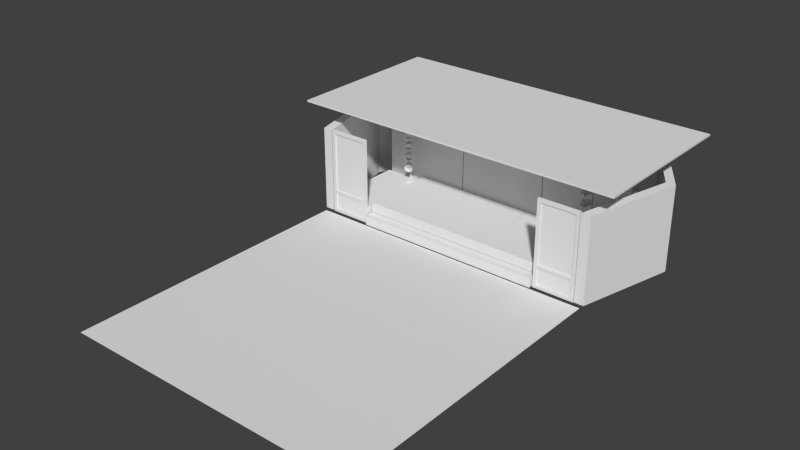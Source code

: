 # Source: stage00.blend  (saved by Blender 2.74.0; exported with 4.5.12 LTS)
import bpy
from mathutils import Matrix  # noqa: F401  (used for matrix-valued properties, if any)

bpy.ops.wm.read_factory_settings(use_empty=True)
scene = bpy.context.scene
scene.name = 'Scene'

# ---- collections
col_collection_1 = bpy.data.collections.new('Collection 1'); scene.collection.children.link(col_collection_1)

# ---- world
world_world = bpy.data.worlds.new('World'); scene.world = world_world
world_world.color = (0.05088, 0.05088, 0.05088)
world_world.use_sun_shadow = False
world_world.sun_shadow_jitter_overblur = 0.0
world_world.cycles.sampling_method = 'MANUAL'
world_world.cycles.sample_map_resolution = 256

# ---- meshes
me_plane = bpy.data.meshes.new('Plane')
me_plane.from_pydata([(0.0, -3.845, 0.4873), (2.833, -3.845, 0.4873), (0.0, -6.678, 0.4873), (2.833, -6.678, 0.4873), (1.417, -3.845, 0.4873), (0.0, -5.262, 0.4873), (2.833, -5.262, 0.4873), (1.417, -6.678, 0.4873), (1.417, -5.262, 0.4873)], [], [(8, 6, 1, 4), (5, 8, 4, 0), (2, 7, 8, 5), (7, 3, 6, 8)])
_uv = me_plane.uv_layers.new(name='UVMap')
_uv.uv.foreach_set('vector', [0.7531, 0.6211, 0.5895, 0.6211, 0.5895, 0.4576, 0.7531, 0.4576, 0.818, 0.4498, 0.9892, 0.4498, 0.9892, 0.621, 0.818, 0.621, 0.6057, 0.599, 0.6057, 0.4679, 0.7368, 0.4679, 0.7368, 0.599, 0.8151, 0.618, 0.8151, 0.4529, 0.9803, 0.4529, 0.9803, 0.618])
me_plane.use_remesh_preserve_volume = False
me_plane.use_remesh_preserve_attributes = False
me_plane.use_mirror_vertex_groups = False
me_plane.update()
me_cylinder_003 = bpy.data.meshes.new('Cylinder.003')
me_cylinder_003.from_pydata([(5.587, 2.11, 3.648), (5.33, 1.532, 3.348), (5.734, 2.066, 3.635), (5.58, 1.456, 3.326), (5.85, 2.099, 3.539), (5.778, 1.513, 3.162), (5.866, 2.19, 3.416), (5.806, 1.668, 2.953), (5.774, 2.286, 3.339), (5.65, 1.832, 2.82), (5.628, 2.33, 3.351), (5.399, 1.907, 2.842), (5.512, 2.297, 3.447), (5.202, 1.85, 3.006), (5.495, 2.206, 3.57), (5.173, 1.695, 3.215), (5.552, 1.528, 3.249), (5.381, 1.58, 3.264), (5.686, 1.567, 3.137), (5.705, 1.673, 2.995), (5.598, 1.784, 2.905), (5.428, 1.835, 2.919), (5.294, 1.796, 3.031), (5.274, 1.691, 3.173), (5.596, 1.648, 3.344), (5.426, 1.7, 3.359), (5.73, 1.687, 3.233), (5.75, 1.793, 3.09), (5.643, 1.904, 3.0), (5.472, 1.955, 3.014), (5.338, 1.916, 3.126), (5.319, 1.811, 3.268), (5.33, 1.532, 3.348), (5.173, 1.695, 3.215), (8.754, -0.5782, 3.625), (8.121, -0.5975, 3.325), (8.778, -0.7296, 3.613), (8.162, -0.8559, 3.304), (8.858, -0.8194, 3.517), (8.299, -1.009, 3.14), (8.947, -0.7949, 3.394), (8.451, -0.9673, 2.931), (8.994, -0.6705, 3.316), (8.53, -0.7551, 2.798), (8.97, -0.5191, 3.329), (8.49, -0.4968, 2.82), (8.89, -0.4293, 3.425), (8.353, -0.3436, 2.983), (8.8, -0.4538, 3.548), (8.2, -0.3854, 3.193), (8.215, -0.7985, 3.226), (8.187, -0.6227, 3.241), (8.308, -0.9027, 3.115), (8.411, -0.8743, 2.973), (8.465, -0.7299, 2.882), (8.437, -0.5542, 2.897), (8.344, -0.4499, 3.008), (8.241, -0.4783, 3.151), (8.342, -0.7864, 3.321), (8.314, -0.6106, 3.336), (8.435, -0.8906, 3.21), (8.539, -0.8622, 3.068), (8.592, -0.7178, 2.977), (8.565, -0.5421, 2.992), (8.472, -0.4379, 3.103), (8.368, -0.4663, 3.246), (8.121, -0.5975, 3.325), (8.2, -0.3854, 3.193), (3.044, -0.8914, 3.625), (2.823, -0.2985, 3.325), (2.908, -0.9626, 3.613), (2.591, -0.4198, 3.304), (2.849, -1.067, 3.517), (2.49, -0.5983, 3.14), (2.9, -1.144, 3.394), (2.578, -0.7294, 2.931), (3.033, -1.148, 3.316), (2.805, -0.7362, 2.798), (3.169, -1.077, 3.329), (3.036, -0.6149, 2.82), (3.228, -0.9723, 3.425), (3.138, -0.4364, 2.983), (3.176, -0.8955, 3.548), (3.049, -0.3054, 3.193), (2.662, -0.451, 3.226), (2.82, -0.3684, 3.241), (2.593, -0.5724, 3.115), (2.653, -0.6616, 2.973), (2.807, -0.6663, 2.882), (2.965, -0.5837, 2.897), (3.034, -0.4623, 3.008), (2.974, -0.3731, 3.151), (2.715, -0.5678, 3.321), (2.872, -0.4852, 3.336), (2.646, -0.6892, 3.21), (2.706, -0.7784, 3.068), (2.86, -0.7831, 2.977), (3.017, -0.7005, 2.992), (3.086, -0.5791, 3.103), (3.026, -0.4899, 3.246), (2.823, -0.2985, 3.325), (3.049, -0.3054, 3.193)], [], [(0, 1, 3, 2), (2, 3, 5, 4), (4, 5, 7, 6), (6, 7, 9, 8), (8, 9, 11, 10), (10, 11, 13, 12), (17, 23, 31, 25), (14, 15, 1, 0), (12, 13, 15, 14), (0, 2, 4, 6, 8, 10, 12, 14), (17, 16, 3, 1), (16, 18, 5, 3), (18, 19, 7, 5), (19, 20, 9, 7), (20, 21, 11, 9), (21, 22, 13, 11), (22, 23, 15, 13), (23, 17, 1, 15), (24, 25, 31, 30, 29, 28, 27, 26), (23, 22, 30, 31), (22, 21, 29, 30), (21, 20, 28, 29), (20, 19, 27, 28), (19, 18, 26, 27), (18, 16, 24, 26), (16, 17, 25, 24), (15, 1, 32, 33), (34, 35, 37, 36), (36, 37, 39, 38), (38, 39, 41, 40), (40, 41, 43, 42), (42, 43, 45, 44), (44, 45, 47, 46), (51, 57, 65, 59), (48, 49, 35, 34), (46, 47, 49, 48), (34, 36, 38, 40, 42, 44, 46, 48), (51, 50, 37, 35), (50, 52, 39, 37), (52, 53, 41, 39), (53, 54, 43, 41), (54, 55, 45, 43), (55, 56, 47, 45), (56, 57, 49, 47), (57, 51, 35, 49), (58, 59, 65, 64, 63, 62, 61, 60), (57, 56, 64, 65), (56, 55, 63, 64), (55, 54, 62, 63), (54, 53, 61, 62), (53, 52, 60, 61), (52, 50, 58, 60), (50, 51, 59, 58), (49, 35, 66, 67), (68, 69, 71, 70), (70, 71, 73, 72), (72, 73, 75, 74), (74, 75, 77, 76), (76, 77, 79, 78), (78, 79, 81, 80), (85, 91, 99, 93), (82, 83, 69, 68), (80, 81, 83, 82), (68, 70, 72, 74, 76, 78, 80, 82), (85, 84, 71, 69), (84, 86, 73, 71), (86, 87, 75, 73), (87, 88, 77, 75), (88, 89, 79, 77), (89, 90, 81, 79), (90, 91, 83, 81), (91, 85, 69, 83), (92, 93, 99, 98, 97, 96, 95, 94), (91, 90, 98, 99), (90, 89, 97, 98), (89, 88, 96, 97), (88, 87, 95, 96), (87, 86, 94, 95), (86, 84, 92, 94), (84, 85, 93, 92), (83, 69, 100, 101)])
_uv = me_cylinder_003.uv_layers.new(name='UVMap')
_uv.uv.foreach_set('vector', [0.6335, 0.7502, 0.6367, 0.757, 0.6304, 0.7574, 0.6329, 0.7503, 0.6329, 0.7503, 0.6304, 0.7574, 0.6257, 0.7532, 0.6324, 0.75, 0.6324, 0.75, 0.6257, 0.7532, 0.6254, 0.747, 0.6322, 0.7494, 0.6322, 0.7494, 0.6254, 0.747, 0.6295, 0.7425, 0.6324, 0.7489, 0.6324, 0.7489, 0.6295, 0.7425, 0.6354, 0.7422, 0.633, 0.7487, 0.633, 0.7487, 0.6354, 0.7422, 0.6399, 0.7459, 0.6335, 0.749, 0.6398, 0.7629, 0.6458, 0.7536, 0.6611, 0.7576, 0.6474, 0.7771, 0.6337, 0.7496, 0.6407, 0.7519, 0.6367, 0.757, 0.6335, 0.7502, 0.6335, 0.749, 0.6399, 0.7459, 0.6407, 0.7519, 0.6337, 0.7496, 0.6335, 0.7502, 0.6329, 0.7503, 0.6324, 0.75, 0.6322, 0.7494, 0.6324, 0.7489, 0.633, 0.7487, 0.6335, 0.749, 0.6337, 0.7496, 0.6398, 0.7629, 0.6289, 0.7615, 0.6304, 0.7574, 0.6367, 0.757, 0.6289, 0.7615, 0.6202, 0.7558, 0.6257, 0.7532, 0.6304, 0.7574, 0.6202, 0.7558, 0.6215, 0.7456, 0.6254, 0.747, 0.6257, 0.7532, 0.6215, 0.7456, 0.627, 0.7373, 0.6295, 0.7425, 0.6254, 0.747, 0.627, 0.7373, 0.6366, 0.7386, 0.6354, 0.7422, 0.6295, 0.7425, 0.6366, 0.7386, 0.6441, 0.7438, 0.6399, 0.7459, 0.6354, 0.7422, 0.6441, 0.7438, 0.6458, 0.7536, 0.6407, 0.7519, 0.6399, 0.7459, 0.6458, 0.7536, 0.6398, 0.7629, 0.6367, 0.757, 0.6407, 0.7519, 0.5597, 0.7522, 0.5517, 0.7602, 0.5404, 0.7602, 0.5324, 0.7522, 0.5324, 0.7409, 0.5404, 0.7329, 0.5517, 0.7329, 0.5597, 0.7409, 0.6458, 0.7536, 0.6441, 0.7438, 0.657, 0.7365, 0.6611, 0.7576, 0.6441, 0.7438, 0.6366, 0.7386, 0.6414, 0.7248, 0.657, 0.7365, 0.6366, 0.7386, 0.627, 0.7373, 0.6207, 0.7245, 0.6414, 0.7248, 0.627, 0.7373, 0.6215, 0.7456, 0.6071, 0.7401, 0.6207, 0.7245, 0.6215, 0.7456, 0.6202, 0.7558, 0.6063, 0.7625, 0.6071, 0.7401, 0.6202, 0.7558, 0.6289, 0.7615, 0.6233, 0.7771, 0.6063, 0.7625, 0.6289, 0.7615, 0.6398, 0.7629, 0.6474, 0.7771, 0.6233, 0.7771, 0.626, 0.7771, 0.6357, 0.7771, 0.6357, 0.7773, 0.626, 0.7773, 0.6335, 0.7502, 0.6367, 0.757, 0.6304, 0.7574, 0.6329, 0.7503, 0.6329, 0.7503, 0.6304, 0.7574, 0.6257, 0.7532, 0.6324, 0.75, 0.6324, 0.75, 0.6257, 0.7532, 0.6254, 0.747, 0.6322, 0.7494, 0.6322, 0.7494, 0.6254, 0.747, 0.6295, 0.7425, 0.6324, 0.7489, 0.6324, 0.7489, 0.6295, 0.7425, 0.6354, 0.7422, 0.633, 0.7487, 0.633, 0.7487, 0.6354, 0.7422, 0.6399, 0.7459, 0.6335, 0.749, 0.6398, 0.7629, 0.6458, 0.7536, 0.6611, 0.7576, 0.6474, 0.7771, 0.6337, 0.7496, 0.6407, 0.7519, 0.6367, 0.757, 0.6335, 0.7502, 0.6335, 0.749, 0.6399, 0.7459, 0.6407, 0.7519, 0.6337, 0.7496, 0.6335, 0.7502, 0.6329, 0.7503, 0.6324, 0.75, 0.6322, 0.7494, 0.6324, 0.7489, 0.633, 0.7487, 0.6335, 0.749, 0.6337, 0.7496, 0.6398, 0.7629, 0.6289, 0.7615, 0.6304, 0.7574, 0.6367, 0.757, 0.6289, 0.7615, 0.6202, 0.7558, 0.6257, 0.7532, 0.6304, 0.7574, 0.6202, 0.7558, 0.6215, 0.7456, 0.6254, 0.747, 0.6257, 0.7532, 0.6215, 0.7456, 0.627, 0.7373, 0.6295, 0.7425, 0.6254, 0.747, 0.627, 0.7373, 0.6366, 0.7386, 0.6354, 0.7422, 0.6295, 0.7425, 0.6366, 0.7386, 0.6441, 0.7438, 0.6399, 0.7459, 0.6354, 0.7422, 0.6441, 0.7438, 0.6458, 0.7536, 0.6407, 0.7519, 0.6399, 0.7459, 0.6458, 0.7536, 0.6398, 0.7629, 0.6367, 0.757, 0.6407, 0.7519, 0.5597, 0.7522, 0.5517, 0.7602, 0.5404, 0.7602, 0.5324, 0.7522, 0.5324, 0.7409, 0.5404, 0.7329, 0.5517, 0.7329, 0.5597, 0.7409, 0.6458, 0.7536, 0.6441, 0.7438, 0.657, 0.7365, 0.6611, 0.7576, 0.6441, 0.7438, 0.6366, 0.7386, 0.6414, 0.7248, 0.657, 0.7365, 0.6366, 0.7386, 0.627, 0.7373, 0.6207, 0.7245, 0.6414, 0.7248, 0.627, 0.7373, 0.6215, 0.7456, 0.6071, 0.7401, 0.6207, 0.7245, 0.6215, 0.7456, 0.6202, 0.7558, 0.6063, 0.7625, 0.6071, 0.7401, 0.6202, 0.7558, 0.6289, 0.7615, 0.6233, 0.7771, 0.6063, 0.7625, 0.6289, 0.7615, 0.6398, 0.7629, 0.6474, 0.7771, 0.6233, 0.7771, 0.626, 0.7771, 0.6357, 0.7771, 0.6357, 0.7773, 0.626, 0.7773, 0.6335, 0.7502, 0.6367, 0.757, 0.6304, 0.7574, 0.6329, 0.7503, 0.6329, 0.7503, 0.6304, 0.7574, 0.6257, 0.7532, 0.6324, 0.75, 0.6324, 0.75, 0.6257, 0.7532, 0.6254, 0.747, 0.6322, 0.7494, 0.6322, 0.7494, 0.6254, 0.747, 0.6295, 0.7425, 0.6324, 0.7489, 0.6324, 0.7489, 0.6295, 0.7425, 0.6354, 0.7422, 0.633, 0.7487, 0.633, 0.7487, 0.6354, 0.7422, 0.6399, 0.7459, 0.6335, 0.749, 0.6398, 0.7629, 0.6458, 0.7536, 0.6611, 0.7576, 0.6474, 0.7771, 0.6337, 0.7496, 0.6407, 0.7519, 0.6367, 0.757, 0.6335, 0.7502, 0.6335, 0.749, 0.6399, 0.7459, 0.6407, 0.7519, 0.6337, 0.7496, 0.6335, 0.7502, 0.6329, 0.7503, 0.6324, 0.75, 0.6322, 0.7494, 0.6324, 0.7489, 0.633, 0.7487, 0.6335, 0.749, 0.6337, 0.7496, 0.6398, 0.7629, 0.6289, 0.7615, 0.6304, 0.7574, 0.6367, 0.757, 0.6289, 0.7615, 0.6202, 0.7558, 0.6257, 0.7532, 0.6304, 0.7574, 0.6202, 0.7558, 0.6215, 0.7456, 0.6254, 0.747, 0.6257, 0.7532, 0.6215, 0.7456, 0.627, 0.7373, 0.6295, 0.7425, 0.6254, 0.747, 0.627, 0.7373, 0.6366, 0.7386, 0.6354, 0.7422, 0.6295, 0.7425, 0.6366, 0.7386, 0.6441, 0.7438, 0.6399, 0.7459, 0.6354, 0.7422, 0.6441, 0.7438, 0.6458, 0.7536, 0.6407, 0.7519, 0.6399, 0.7459, 0.6458, 0.7536, 0.6398, 0.7629, 0.6367, 0.757, 0.6407, 0.7519, 0.5597, 0.7522, 0.5517, 0.7602, 0.5404, 0.7602, 0.5324, 0.7522, 0.5324, 0.7409, 0.5404, 0.7329, 0.5517, 0.7329, 0.5597, 0.7409, 0.6458, 0.7536, 0.6441, 0.7438, 0.657, 0.7365, 0.6611, 0.7576, 0.6441, 0.7438, 0.6366, 0.7386, 0.6414, 0.7248, 0.657, 0.7365, 0.6366, 0.7386, 0.627, 0.7373, 0.6207, 0.7245, 0.6414, 0.7248, 0.627, 0.7373, 0.6215, 0.7456, 0.6071, 0.7401, 0.6207, 0.7245, 0.6215, 0.7456, 0.6202, 0.7558, 0.6063, 0.7625, 0.6071, 0.7401, 0.6202, 0.7558, 0.6289, 0.7615, 0.6233, 0.7771, 0.6063, 0.7625, 0.6289, 0.7615, 0.6398, 0.7629, 0.6474, 0.7771, 0.6233, 0.7771, 0.626, 0.7771, 0.6357, 0.7771, 0.6357, 0.7773, 0.626, 0.7773])
me_cylinder_003.use_remesh_preserve_volume = False
me_cylinder_003.use_remesh_preserve_attributes = False
me_cylinder_003.use_mirror_vertex_groups = False
me_cylinder_003.update()
me_cube_007 = bpy.data.meshes.new('Cube.007')
me_cube_007.from_pydata([(-9.32, 3.438, 6.42), (-9.32, 3.438, 6.272), (-9.442, 3.586, 6.42), (-9.32, 3.586, 6.272), (-0.005042, 3.438, 6.42), (-0.005042, 3.438, 6.272), (-0.005042, 3.586, 6.42), (-0.005042, 3.586, 6.272), (-9.475, 3.438, 6.42), (-9.475, 3.438, 6.272), (-9.475, 3.586, 6.272), (-9.475, 3.586, 6.42), (-9.442, 3.586, 6.963), (-9.32, 3.438, 6.963), (-9.475, 3.586, 6.963), (-9.475, 3.438, 6.963)], [], [(0, 8, 15, 13), (3, 7, 6, 2), (7, 5, 4, 6), (5, 1, 0, 4), (0, 2, 6, 4), (5, 7, 3, 1), (9, 10, 11, 8), (3, 2, 11, 10), (1, 3, 10, 9), (0, 1, 9, 8), (12, 13, 15, 14), (11, 2, 12, 14), (8, 11, 14, 15), (2, 0, 13, 12)])
_uv = me_cube_007.uv_layers.new(name='UVMap')
_uv.uv.foreach_set('vector', [0.6033, 0.7809, 0.601, 0.7809, 0.601, 0.7661, 0.6033, 0.7661, 0.6, 0.7595, 0.6618, 0.7595, 0.6618, 0.7617, 0.5982, 0.7617, 0.6104, 0.7727, 0.6083, 0.7727, 0.6083, 0.7705, 0.6104, 0.7705, 0.66, 0.7639, 0.5982, 0.7639, 0.5982, 0.7617, 0.66, 0.7617, 0.6, 0.7595, 0.5982, 0.7573, 0.6618, 0.7573, 0.6618, 0.7595, 0.66, 0.7639, 0.66, 0.7661, 0.5982, 0.7661, 0.5982, 0.7639, 0.6106, 0.7705, 0.6106, 0.7683, 0.6128, 0.7683, 0.6128, 0.7705, 0.6129, 0.7661, 0.6111, 0.7683, 0.6106, 0.7683, 0.6106, 0.7661, 0.6106, 0.7683, 0.6106, 0.7705, 0.6083, 0.7705, 0.6083, 0.7683, 0.6106, 0.7661, 0.6106, 0.7683, 0.6083, 0.7683, 0.6083, 0.7661, 0.6061, 0.7679, 0.6082, 0.7661, 0.6082, 0.7684, 0.6061, 0.7684, 0.606, 0.7809, 0.6055, 0.7809, 0.6055, 0.7661, 0.606, 0.7661, 0.6055, 0.7809, 0.6033, 0.7809, 0.6033, 0.7661, 0.6055, 0.7661, 0.601, 0.7809, 0.5982, 0.7809, 0.5982, 0.7661, 0.601, 0.7661])
me_cube_007.use_remesh_preserve_volume = False
me_cube_007.use_remesh_preserve_attributes = False
me_cube_007.use_mirror_vertex_groups = False
me_cube_007.update()
me_cube_006 = bpy.data.meshes.new('Cube.006')
me_cube_006.from_pydata([(0.01809, -3.748, 7.252), (0.01809, -3.748, 7.386), (0.01809, 9.331, 7.252), (0.01809, 9.331, 7.386), (13.02, -3.748, 7.252), (13.02, -3.748, 7.386), (13.02, 9.331, 7.252), (13.02, 9.331, 7.386)], [], [(1, 3, 2, 0), (3, 7, 6, 2), (7, 5, 4, 6), (5, 1, 0, 4), (0, 2, 6, 4), (5, 7, 3, 1)])
_uv = me_cube_006.uv_layers.new(name='UVMap')
_uv.uv.foreach_set('vector', [0.5237, 0.8604, 0.6522, 0.8604, 0.6522, 0.8671, 0.5238, 0.8671, 0.5237, 0.8743, 0.651, 0.8743, 0.651, 0.881, 0.5238, 0.881, 0.6522, 0.8741, 0.5238, 0.8741, 0.5237, 0.8674, 0.6522, 0.8674, 0.651, 0.8879, 0.5238, 0.8879, 0.5237, 0.8812, 0.651, 0.8812, 0.5818, 0.8921, 0.5968, 0.8921, 0.5968, 0.907, 0.5818, 0.907, 0.5778, 0.8884, 0.5778, 0.8657, 0.6003, 0.8657, 0.6003, 0.8884])
me_cube_006.use_remesh_preserve_volume = False
me_cube_006.use_remesh_preserve_attributes = False
me_cube_006.use_mirror_vertex_groups = False
me_cube_006.update()
me_cube_001 = bpy.data.meshes.new('Cube.001')
me_cube_001.from_pydata([(-10.25, 3.392, 7.024), (-10.25, 3.392, 7.263), (-10.45, 3.631, 7.024), (-10.25, 3.631, 7.263), (-0.006866, 3.392, 7.024), (-0.006866, 3.392, 7.263), (-0.006866, 3.631, 7.024), (-0.006866, 3.631, 7.263), (-10.5, 3.392, 7.024), (-10.5, 3.392, 7.263), (-10.5, 3.631, 7.263), (-10.5, 3.631, 7.024), (-10.45, 3.631, 5.407), (-10.25, 3.392, 5.407), (-10.5, 3.631, 5.407), (-10.5, 3.392, 5.407)], [], [(0, 8, 15, 13), (3, 7, 6, 2), (7, 5, 4, 6), (5, 1, 0, 4), (0, 2, 6, 4), (5, 7, 3, 1), (9, 10, 11, 8), (3, 2, 11, 10), (1, 3, 10, 9), (0, 1, 9, 8), (12, 13, 15, 14), (11, 2, 12, 14), (8, 11, 14, 15), (2, 0, 13, 12)])
_uv = me_cube_001.uv_layers.new(name='UVMap')
_uv.uv.foreach_set('vector', [0.5214, 0.8629, 0.5158, 0.8629, 0.5158, 0.8266, 0.5214, 0.8266, 0.5132, 0.8104, 0.6653, 0.8104, 0.6653, 0.8158, 0.5088, 0.8158, 0.5389, 0.8428, 0.5336, 0.8428, 0.5336, 0.8374, 0.5389, 0.8374, 0.6608, 0.8212, 0.5088, 0.8212, 0.5088, 0.8158, 0.6608, 0.8158, 0.5132, 0.8104, 0.5088, 0.805, 0.6653, 0.805, 0.6653, 0.8104, 0.6608, 0.8212, 0.6608, 0.8266, 0.5088, 0.8266, 0.5088, 0.8212, 0.5393, 0.8374, 0.5393, 0.832, 0.5446, 0.832, 0.5446, 0.8374, 0.5449, 0.8266, 0.5405, 0.832, 0.5393, 0.832, 0.5393, 0.8266, 0.5392, 0.832, 0.5392, 0.8374, 0.5336, 0.8374, 0.5336, 0.832, 0.5392, 0.8266, 0.5392, 0.832, 0.5336, 0.832, 0.5336, 0.8266, 0.5282, 0.831, 0.5335, 0.8266, 0.5335, 0.8323, 0.5282, 0.8323, 0.5281, 0.8629, 0.5269, 0.8629, 0.5269, 0.8266, 0.5281, 0.8266, 0.5268, 0.8629, 0.5215, 0.8629, 0.5215, 0.8266, 0.5268, 0.8266, 0.5157, 0.8629, 0.5088, 0.8629, 0.5088, 0.8266, 0.5157, 0.8266])
me_cube_001.use_remesh_preserve_volume = False
me_cube_001.use_remesh_preserve_attributes = False
me_cube_001.use_mirror_vertex_groups = False
me_cube_001.update()
me_cylinder_002 = bpy.data.meshes.new('Cylinder.002')
me_cylinder_002.from_pydata([(8.134, 2.157, 3.627), (7.769, 1.561, 3.662), (8.231, 2.106, 3.519), (7.934, 1.473, 3.478), (8.243, 2.123, 3.367), (7.956, 1.502, 3.218), (8.164, 2.199, 3.259), (7.82, 1.632, 3.034), (8.039, 2.289, 3.259), (7.608, 1.786, 3.034), (7.942, 2.341, 3.367), (7.442, 1.874, 3.218), (7.93, 2.324, 3.519), (7.421, 1.844, 3.478), (8.009, 2.248, 3.627), (7.556, 1.714, 3.662), (7.856, 1.537, 3.436), (7.743, 1.597, 3.561), (7.87, 1.557, 3.259), (7.778, 1.645, 3.134), (7.634, 1.75, 3.134), (7.521, 1.81, 3.259), (7.506, 1.789, 3.436), (7.598, 1.701, 3.561), (7.948, 1.665, 3.458), (7.836, 1.724, 3.583), (7.963, 1.685, 3.282), (7.871, 1.773, 3.157), (7.726, 1.878, 3.157), (7.613, 1.937, 3.282), (7.599, 1.917, 3.458), (7.691, 1.829, 3.583), (7.769, 1.561, 3.662), (7.556, 1.714, 3.662)], [], [(0, 1, 3, 2), (2, 3, 5, 4), (4, 5, 7, 6), (6, 7, 9, 8), (8, 9, 11, 10), (10, 11, 13, 12), (17, 23, 31, 25), (14, 15, 1, 0), (12, 13, 15, 14), (0, 2, 4, 6, 8, 10, 12, 14), (17, 16, 3, 1), (16, 18, 5, 3), (18, 19, 7, 5), (19, 20, 9, 7), (20, 21, 11, 9), (21, 22, 13, 11), (22, 23, 15, 13), (23, 17, 1, 15), (24, 25, 31, 30, 29, 28, 27, 26), (23, 22, 30, 31), (22, 21, 29, 30), (21, 20, 28, 29), (20, 19, 27, 28), (19, 18, 26, 27), (18, 16, 24, 26), (16, 17, 25, 24), (15, 1, 32, 33)])
_uv = me_cylinder_002.uv_layers.new(name='UVMap')
_uv.uv.foreach_set('vector', [0.6335, 0.7502, 0.6367, 0.757, 0.6304, 0.7574, 0.6329, 0.7503, 0.6329, 0.7503, 0.6304, 0.7574, 0.6257, 0.7532, 0.6324, 0.75, 0.6324, 0.75, 0.6257, 0.7532, 0.6254, 0.747, 0.6322, 0.7494, 0.6322, 0.7494, 0.6254, 0.747, 0.6295, 0.7425, 0.6324, 0.7489, 0.6324, 0.7489, 0.6295, 0.7425, 0.6354, 0.7422, 0.633, 0.7487, 0.633, 0.7487, 0.6354, 0.7422, 0.6399, 0.7459, 0.6335, 0.749, 0.6398, 0.7629, 0.6458, 0.7536, 0.6611, 0.7576, 0.6474, 0.7771, 0.6337, 0.7496, 0.6407, 0.7519, 0.6367, 0.757, 0.6335, 0.7502, 0.6335, 0.749, 0.6399, 0.7459, 0.6407, 0.7519, 0.6337, 0.7496, 0.6335, 0.7502, 0.6329, 0.7503, 0.6324, 0.75, 0.6322, 0.7494, 0.6324, 0.7489, 0.633, 0.7487, 0.6335, 0.749, 0.6337, 0.7496, 0.6398, 0.7629, 0.6289, 0.7615, 0.6304, 0.7574, 0.6367, 0.757, 0.6289, 0.7615, 0.6202, 0.7558, 0.6257, 0.7532, 0.6304, 0.7574, 0.6202, 0.7558, 0.6215, 0.7456, 0.6254, 0.747, 0.6257, 0.7532, 0.6215, 0.7456, 0.627, 0.7373, 0.6295, 0.7425, 0.6254, 0.747, 0.627, 0.7373, 0.6366, 0.7386, 0.6354, 0.7422, 0.6295, 0.7425, 0.6366, 0.7386, 0.6441, 0.7438, 0.6399, 0.7459, 0.6354, 0.7422, 0.6441, 0.7438, 0.6458, 0.7536, 0.6407, 0.7519, 0.6399, 0.7459, 0.6458, 0.7536, 0.6398, 0.7629, 0.6367, 0.757, 0.6407, 0.7519, 0.5597, 0.7522, 0.5517, 0.7602, 0.5404, 0.7602, 0.5324, 0.7522, 0.5324, 0.7409, 0.5404, 0.7329, 0.5517, 0.7329, 0.5597, 0.7409, 0.6458, 0.7536, 0.6441, 0.7438, 0.657, 0.7365, 0.6611, 0.7576, 0.6441, 0.7438, 0.6366, 0.7386, 0.6414, 0.7248, 0.657, 0.7365, 0.6366, 0.7386, 0.627, 0.7373, 0.6207, 0.7245, 0.6414, 0.7248, 0.627, 0.7373, 0.6215, 0.7456, 0.6071, 0.7401, 0.6207, 0.7245, 0.6215, 0.7456, 0.6202, 0.7558, 0.6063, 0.7625, 0.6071, 0.7401, 0.6202, 0.7558, 0.6289, 0.7615, 0.6233, 0.7771, 0.6063, 0.7625, 0.6289, 0.7615, 0.6398, 0.7629, 0.6474, 0.7771, 0.6233, 0.7771, 0.626, 0.7771, 0.6357, 0.7771, 0.6357, 0.7773, 0.626, 0.7773])
me_cylinder_002.use_remesh_preserve_volume = False
me_cylinder_002.use_remesh_preserve_attributes = False
me_cylinder_002.use_mirror_vertex_groups = False
me_cylinder_002.update()
me_cylinder_001 = bpy.data.meshes.new('Cylinder.001')
me_cylinder_001.from_pydata([(8.099, 3.097, -1.525), (8.099, 3.097, -1.386), (8.461, 2.98, -1.525), (8.461, 2.98, -1.386), (8.685, 2.672, -1.525), (8.685, 2.672, -1.386), (8.685, 2.291, -1.525), (8.685, 2.291, -1.386), (8.461, 1.983, -1.525), (8.461, 1.983, -1.386), (8.099, 1.866, -1.525), (8.099, 1.866, -1.386), (7.737, 1.983, -1.525), (7.737, 1.983, -1.386), (7.514, 2.291, -1.525), (7.514, 2.291, -1.386), (7.514, 2.672, -1.525), (7.514, 2.672, -1.386), (7.737, 2.98, -1.525), (7.737, 2.98, -1.386), (8.145, 2.544, -1.386), (8.099, 2.559, -1.386), (8.173, 2.505, -1.386), (8.173, 2.458, -1.386), (8.145, 2.419, -1.386), (8.099, 2.404, -1.386), (8.054, 2.419, -1.386), (8.026, 2.458, -1.386), (8.026, 2.505, -1.386), (8.054, 2.544, -1.386), (8.145, 2.544, 3.706), (8.099, 2.559, 3.706), (8.173, 2.505, 3.706), (8.173, 2.458, 3.706), (8.145, 2.419, 3.706), (8.099, 2.404, 3.706), (8.054, 2.419, 3.706), (8.026, 2.458, 3.706), (8.026, 2.505, 3.706), (8.054, 2.544, 3.706)], [], [(0, 1, 3, 2), (2, 3, 5, 4), (4, 5, 7, 6), (6, 7, 9, 8), (8, 9, 11, 10), (10, 11, 13, 12), (12, 13, 15, 14), (14, 15, 17, 16), (21, 29, 39, 31), (18, 19, 1, 0), (16, 17, 19, 18), (0, 2, 4, 6, 8, 10, 12, 14, 16, 18), (21, 20, 3, 1), (20, 22, 5, 3), (22, 23, 7, 5), (23, 24, 9, 7), (24, 25, 11, 9), (25, 26, 13, 11), (26, 27, 15, 13), (27, 28, 17, 15), (28, 29, 19, 17), (29, 21, 1, 19), (30, 31, 39, 38, 37, 36, 35, 34, 33, 32), (29, 28, 38, 39), (28, 27, 37, 38), (27, 26, 36, 37), (26, 25, 35, 36), (25, 24, 34, 35), (24, 23, 33, 34), (23, 22, 32, 33), (22, 20, 30, 32), (20, 21, 31, 30)])
_uv = me_cylinder_001.uv_layers.new(name='UVMap')
_uv.uv.foreach_set('vector', [0.6488, 0.7531, 0.6488, 0.7503, 0.6565, 0.7503, 0.6565, 0.7531, 0.6565, 0.7618, 0.6565, 0.7646, 0.6488, 0.7646, 0.6488, 0.7618, 0.6176, 0.7635, 0.6176, 0.7663, 0.6099, 0.7663, 0.6099, 0.7635, 0.6565, 0.7532, 0.6565, 0.756, 0.6488, 0.756, 0.6488, 0.7532, 0.6565, 0.7647, 0.6565, 0.7675, 0.6488, 0.7675, 0.6488, 0.7647, 0.6565, 0.756, 0.6565, 0.7589, 0.6488, 0.7589, 0.6488, 0.756, 0.6488, 0.7618, 0.6488, 0.7589, 0.6565, 0.7589, 0.6565, 0.7618, 0.6177, 0.7663, 0.6177, 0.7635, 0.6254, 0.7635, 0.6254, 0.7663, 0.6474, 0.7162, 0.6487, 0.7163, 0.6487, 0.7869, 0.6474, 0.7869, 0.6255, 0.7663, 0.6255, 0.7635, 0.6332, 0.7635, 0.6332, 0.7663, 0.6488, 0.7502, 0.6488, 0.7474, 0.6565, 0.7474, 0.6565, 0.7502, 0.6349, 0.7282, 0.6326, 0.7355, 0.6263, 0.7401, 0.6186, 0.7401, 0.6123, 0.7355, 0.6099, 0.7282, 0.6123, 0.7208, 0.6186, 0.7162, 0.6263, 0.7162, 0.6326, 0.7208, 0.6204, 0.7445, 0.6204, 0.7435, 0.6308, 0.7401, 0.6308, 0.7479, 0.6488, 0.7362, 0.6488, 0.7352, 0.6592, 0.7318, 0.6592, 0.7396, 0.6204, 0.7601, 0.6204, 0.7591, 0.6308, 0.7557, 0.6308, 0.7634, 0.6488, 0.7206, 0.6488, 0.7196, 0.6592, 0.7162, 0.6592, 0.724, 0.6592, 0.7274, 0.6592, 0.7284, 0.6488, 0.7318, 0.6488, 0.724, 0.6203, 0.7435, 0.6203, 0.7445, 0.6099, 0.7479, 0.6099, 0.7401, 0.6203, 0.7591, 0.6203, 0.7601, 0.6099, 0.7634, 0.6099, 0.7557, 0.6308, 0.7513, 0.6308, 0.7523, 0.6204, 0.7556, 0.6204, 0.7479, 0.6203, 0.7513, 0.6203, 0.7523, 0.6099, 0.7556, 0.6099, 0.7479, 0.6488, 0.744, 0.6488, 0.743, 0.6592, 0.7396, 0.6592, 0.7474, 0.6337, 0.7407, 0.634, 0.7416, 0.6337, 0.7425, 0.6329, 0.7431, 0.6319, 0.7431, 0.6311, 0.7425, 0.6308, 0.7416, 0.6311, 0.7407, 0.6319, 0.7401, 0.6329, 0.7401, 0.6364, 0.7162, 0.6377, 0.7163, 0.6377, 0.7869, 0.6364, 0.7869, 0.6378, 0.7162, 0.6391, 0.7163, 0.6391, 0.7869, 0.6378, 0.7869, 0.6447, 0.7162, 0.646, 0.7163, 0.646, 0.7869, 0.6447, 0.7869, 0.6391, 0.7162, 0.6405, 0.7163, 0.6405, 0.7869, 0.6391, 0.7869, 0.646, 0.7162, 0.6474, 0.7163, 0.6474, 0.7869, 0.646, 0.7869, 0.635, 0.7162, 0.6363, 0.7163, 0.6363, 0.7869, 0.635, 0.7869, 0.6405, 0.7162, 0.6418, 0.7163, 0.6418, 0.7869, 0.6405, 0.7869, 0.6433, 0.7162, 0.6446, 0.7163, 0.6446, 0.7869, 0.6433, 0.7869, 0.6419, 0.7162, 0.6432, 0.7163, 0.6432, 0.7869, 0.6419, 0.7869])
me_cylinder_001.use_remesh_preserve_volume = False
me_cylinder_001.use_remesh_preserve_attributes = False
me_cylinder_001.use_mirror_vertex_groups = False
me_cylinder_001.update()
me_cylinder = bpy.data.meshes.new('Cylinder')
me_cylinder.from_pydata([(-7.006, 3.546, 6.253), (-6.952, 2.849, 6.287), (-6.898, 3.562, 6.145), (-6.767, 2.875, 6.104), (-6.898, 3.583, 5.993), (-6.767, 2.911, 5.844), (-7.006, 3.598, 5.885), (-6.952, 2.937, 5.66), (-7.16, 3.598, 5.885), (-7.215, 2.937, 5.66), (-7.269, 3.583, 5.993), (-7.4, 2.911, 5.844), (-7.269, 3.562, 6.145), (-7.4, 2.875, 6.104), (-7.16, 3.546, 6.253), (-7.215, 2.849, 6.287), (-6.868, 2.881, 6.062), (-6.994, 2.863, 6.187), (-6.868, 2.906, 5.885), (-6.994, 2.923, 5.76), (-7.173, 2.923, 5.76), (-7.299, 2.906, 5.885), (-7.299, 2.881, 6.062), (-7.173, 2.863, 6.187), (-6.868, 3.039, 6.084), (-6.994, 3.021, 6.209), (-6.868, 3.063, 5.907), (-6.994, 3.081, 5.782), (-7.173, 3.081, 5.782), (-7.299, 3.063, 5.907), (-7.299, 3.039, 6.084), (-7.173, 3.021, 6.209), (-6.952, 2.849, 6.287), (-7.215, 2.849, 6.287), (-6.851, 2.608, 6.457), (-7.315, 2.608, 6.457), (-6.873, 2.744, 5.485), (-7.294, 2.744, 5.485), (-6.614, 2.663, 6.179), (-6.614, 2.728, 5.713), (-7.559, 2.717, 5.714), (-7.559, 2.652, 6.174), (-7.117, 3.28, 6.765), (-7.117, 3.229, 7.128), (-7.117, 3.343, 6.774), (-7.117, 3.292, 7.136), (-7.053, 3.28, 6.765), (-7.053, 3.229, 7.128), (-7.053, 3.343, 6.774), (-7.053, 3.292, 7.136), (-7.117, 3.271, 6.824), (-7.117, 3.335, 6.833), (-7.053, 3.335, 6.833), (-7.053, 3.271, 6.824), (-6.884, 3.335, 6.833), (-6.884, 3.343, 6.774), (-6.884, 3.271, 6.824), (-6.884, 3.28, 6.765), (-6.827, 3.335, 6.833), (-6.827, 3.343, 6.774), (-6.827, 3.271, 6.824), (-6.827, 3.28, 6.765), (-6.884, 3.385, 6.016), (-6.884, 3.448, 6.025), (-6.827, 3.385, 6.016), (-6.827, 3.448, 6.025), (-7.313, 3.335, 6.833), (-7.313, 3.343, 6.774), (-7.313, 3.28, 6.765), (-7.313, 3.271, 6.824), (-7.37, 3.335, 6.833), (-7.37, 3.343, 6.774), (-7.37, 3.28, 6.765), (-7.37, 3.271, 6.824), (-7.313, 3.449, 6.019), (-7.313, 3.386, 6.01), (-7.37, 3.449, 6.019), (-7.37, 3.386, 6.01)], [], [(0, 1, 3, 2), (2, 3, 5, 4), (4, 5, 7, 6), (6, 7, 9, 8), (8, 9, 11, 10), (10, 11, 13, 12), (17, 23, 31, 25), (14, 15, 1, 0), (12, 13, 15, 14), (0, 2, 4, 6, 8, 10, 12, 14), (17, 16, 3, 1), (16, 18, 5, 3), (18, 19, 7, 5), (19, 20, 9, 7), (20, 21, 11, 9), (21, 22, 13, 11), (22, 23, 15, 13), (23, 17, 1, 15), (24, 25, 31, 30, 29, 28, 27, 26), (23, 22, 30, 31), (22, 21, 29, 30), (21, 20, 28, 29), (20, 19, 27, 28), (19, 18, 26, 27), (18, 16, 24, 26), (16, 17, 25, 24), (15, 1, 32, 33), (33, 32, 34, 35), (7, 9, 37, 36), (3, 5, 39, 38), (11, 13, 41, 40), (50, 51, 66, 69), (51, 52, 48, 44), (52, 53, 56, 54), (53, 50, 42, 46), (42, 44, 48, 46), (47, 49, 45, 43), (47, 43, 50, 53), (49, 47, 53, 52), (45, 49, 52, 51), (43, 45, 51, 50), (54, 56, 60, 58), (46, 48, 55, 57), (53, 46, 57, 56), (48, 52, 54, 55), (58, 60, 61, 59), (55, 59, 65, 63), (56, 57, 61, 60), (55, 54, 58, 59), (62, 63, 65, 64), (61, 57, 62, 64), (59, 61, 64, 65), (57, 55, 63, 62), (69, 66, 70, 73), (42, 50, 69, 68), (44, 42, 68, 67), (51, 44, 67, 66), (73, 70, 71, 72), (68, 69, 73, 72), (71, 67, 74, 76), (66, 67, 71, 70), (74, 75, 77, 76), (68, 72, 77, 75), (72, 71, 76, 77), (67, 68, 75, 74)])
_uv = me_cylinder.uv_layers.new(name='UVMap')
_uv.uv.foreach_set('vector', [0.5732, 0.8657, 0.5793, 0.8785, 0.5674, 0.8793, 0.5721, 0.866, 0.5721, 0.866, 0.5674, 0.8793, 0.5586, 0.8713, 0.5711, 0.8654, 0.5711, 0.8654, 0.5586, 0.8713, 0.558, 0.8597, 0.5708, 0.8643, 0.5708, 0.8643, 0.558, 0.8597, 0.5657, 0.8513, 0.5713, 0.8633, 0.5713, 0.8633, 0.5657, 0.8513, 0.5768, 0.8506, 0.5723, 0.8629, 0.5723, 0.8629, 0.5768, 0.8506, 0.5853, 0.8577, 0.5734, 0.8635, 0.5851, 0.8898, 0.5964, 0.8722, 0.6254, 0.8797, 0.5995, 0.9164, 0.5737, 0.8646, 0.5867, 0.869, 0.5793, 0.8785, 0.5732, 0.8657, 0.5734, 0.8635, 0.5853, 0.8577, 0.5867, 0.869, 0.5737, 0.8646, 0.5732, 0.8657, 0.5721, 0.866, 0.5711, 0.8654, 0.5708, 0.8643, 0.5713, 0.8633, 0.5723, 0.8629, 0.5734, 0.8635, 0.5737, 0.8646, 0.5851, 0.8898, 0.5646, 0.8871, 0.5674, 0.8793, 0.5793, 0.8785, 0.5646, 0.8871, 0.5481, 0.8763, 0.5586, 0.8713, 0.5674, 0.8793, 0.5481, 0.8763, 0.5507, 0.8571, 0.558, 0.8597, 0.5586, 0.8713, 0.5507, 0.8571, 0.561, 0.8415, 0.5657, 0.8513, 0.558, 0.8597, 0.561, 0.8415, 0.5792, 0.8439, 0.5768, 0.8506, 0.5657, 0.8513, 0.5792, 0.8439, 0.5932, 0.8537, 0.5853, 0.8577, 0.5768, 0.8506, 0.5932, 0.8537, 0.5964, 0.8722, 0.5867, 0.869, 0.5853, 0.8577, 0.5964, 0.8722, 0.5851, 0.8898, 0.5793, 0.8785, 0.5867, 0.869, 0.5597, 0.7522, 0.5517, 0.7602, 0.5404, 0.7602, 0.5324, 0.7522, 0.5324, 0.7409, 0.5404, 0.7329, 0.5517, 0.7329, 0.5597, 0.7409, 0.5964, 0.8722, 0.5932, 0.8537, 0.6175, 0.8399, 0.6254, 0.8797, 0.5932, 0.8537, 0.5792, 0.8439, 0.5882, 0.8179, 0.6175, 0.8399, 0.5792, 0.8439, 0.561, 0.8415, 0.5491, 0.8173, 0.5882, 0.8179, 0.561, 0.8415, 0.5507, 0.8571, 0.5235, 0.8467, 0.5491, 0.8173, 0.5507, 0.8571, 0.5481, 0.8763, 0.522, 0.889, 0.5235, 0.8467, 0.5481, 0.8763, 0.5646, 0.8871, 0.554, 0.9164, 0.522, 0.889, 0.5646, 0.8871, 0.5851, 0.8898, 0.5995, 0.9164, 0.554, 0.9164, 0.5591, 0.9165, 0.5773, 0.9165, 0.5773, 0.9168, 0.5591, 0.9168, 0.5591, 0.9168, 0.5773, 0.9168, 0.5843, 0.9372, 0.5521, 0.9372, 0.6082, 0.9346, 0.5899, 0.9346, 0.5844, 0.9165, 0.6137, 0.9165, 0.6254, 0.8753, 0.6254, 0.857, 0.6429, 0.8497, 0.6429, 0.8825, 0.6438, 0.8243, 0.6438, 0.8426, 0.6254, 0.8497, 0.6254, 0.8173, 0.522, 0.8173, 0.6513, 0.8173, 0.6513, 0.9465, 0.522, 0.9465, 0.522, 0.8173, 0.6513, 0.8173, 0.6513, 0.9465, 0.522, 0.9465, 0.522, 0.8173, 0.6513, 0.8173, 0.6513, 0.9465, 0.522, 0.9465, 0.522, 0.8173, 0.6513, 0.8173, 0.6513, 0.9465, 0.522, 0.9465, 0.522, 0.8173, 0.6513, 0.8173, 0.6513, 0.9465, 0.522, 0.9465, 0.522, 0.8173, 0.6513, 0.8173, 0.6513, 0.9465, 0.522, 0.9465, 0.522, 0.8173, 0.6513, 0.8173, 0.6513, 0.9465, 0.522, 0.9465, 0.522, 0.8173, 0.6513, 0.8173, 0.6513, 0.9465, 0.522, 0.9465, 0.522, 0.8173, 0.6513, 0.8173, 0.6513, 0.9465, 0.522, 0.9465, 0.522, 0.8173, 0.6513, 0.8173, 0.6513, 0.9465, 0.522, 0.9465, 0.522, 0.8173, 0.6513, 0.8173, 0.6513, 0.9465, 0.522, 0.9465, 0.522, 0.8173, 0.6513, 0.8173, 0.6513, 0.9465, 0.522, 0.9465, 0.522, 0.8173, 0.6513, 0.8173, 0.6513, 0.9465, 0.522, 0.9465, 0.522, 0.8173, 0.6513, 0.8173, 0.6513, 0.9465, 0.522, 0.9465, 0.522, 0.8173, 0.6513, 0.8173, 0.6513, 0.9465, 0.522, 0.9465, 0.522, 0.8173, 0.6513, 0.8173, 0.6513, 0.9465, 0.522, 0.9465, 0.522, 0.8173, 0.6513, 0.8173, 0.6513, 0.9465, 0.522, 0.9465, 0.522, 0.8173, 0.6513, 0.8173, 0.6513, 0.9465, 0.522, 0.9465, 0.522, 0.8173, 0.6513, 0.8173, 0.6513, 0.9465, 0.522, 0.9465, 0.522, 0.8173, 0.6513, 0.8173, 0.6513, 0.9465, 0.522, 0.9465, 0.522, 0.8173, 0.6513, 0.8173, 0.6513, 0.9465, 0.522, 0.9465, 0.522, 0.8173, 0.6513, 0.8173, 0.6513, 0.9465, 0.522, 0.9465, 0.522, 0.8173, 0.6513, 0.8173, 0.6513, 0.9465, 0.522, 0.9465, 0.522, 0.8173, 0.6513, 0.8173, 0.6513, 0.9465, 0.522, 0.9465, 0.522, 0.8173, 0.6513, 0.8173, 0.6513, 0.9465, 0.522, 0.9465, 0.522, 0.8173, 0.6513, 0.8173, 0.6513, 0.9465, 0.522, 0.9465, 0.522, 0.8173, 0.6513, 0.8173, 0.6513, 0.9465, 0.522, 0.9465, 0.522, 0.8173, 0.6513, 0.8173, 0.6513, 0.9465, 0.522, 0.9465, 0.522, 0.8173, 0.6513, 0.8173, 0.6513, 0.9465, 0.522, 0.9465, 0.522, 0.8173, 0.6513, 0.8173, 0.6513, 0.9465, 0.522, 0.9465, 0.522, 0.8173, 0.6513, 0.8173, 0.6513, 0.9465, 0.522, 0.9465, 0.522, 0.8173, 0.6513, 0.8173, 0.6513, 0.9465, 0.522, 0.9465, 0.522, 0.8173, 0.6513, 0.8173, 0.6513, 0.9465, 0.522, 0.9465, 0.522, 0.8173, 0.6513, 0.8173, 0.6513, 0.9465, 0.522, 0.9465])
me_cylinder.use_remesh_preserve_volume = False
me_cylinder.use_remesh_preserve_attributes = False
me_cylinder.use_mirror_vertex_groups = False
me_cylinder.update()
me_cube_005 = bpy.data.meshes.new('Cube.005')
me_cube_005.from_pydata([(10.75, -3.624, -1.055), (10.75, -3.624, 5.517), (12.67, 3.966, -1.055), (12.67, 3.966, 5.517), (11.49, -3.624, -1.055), (11.49, -3.624, 5.517), (13.41, 3.966, -1.055), (13.41, 3.966, 5.517), (9.931, 8.195, 5.517), (9.931, 8.195, -1.055), (10.67, 8.195, 5.517), (10.67, 8.195, -1.055)], [], [(1, 3, 2, 0), (6, 2, 9, 11), (7, 5, 4, 6), (5, 1, 0, 4), (0, 2, 6, 4), (5, 7, 3, 1), (8, 10, 11, 9), (7, 6, 11, 10), (3, 7, 10, 8), (2, 3, 8, 9)])
_uv = me_cube_005.uv_layers.new(name='UVMap')
_uv.uv.foreach_set('vector', [0.5739, 0.8785, 0.5896, 0.8785, 0.5896, 0.8917, 0.5739, 0.8917, 0.59, 0.8931, 0.5896, 0.8917, 0.5896, 0.8917, 0.59, 0.8931, 0.5896, 0.8785, 0.5739, 0.8785, 0.5739, 0.8653, 0.5896, 0.8653, 0.5911, 0.8785, 0.5896, 0.8785, 0.5896, 0.8653, 0.5911, 0.8653, 0.5739, 0.8917, 0.5896, 0.8917, 0.59, 0.8931, 0.5743, 0.8931, 0.5743, 0.8931, 0.59, 0.8931, 0.5896, 0.8946, 0.5739, 0.8946, 0.5926, 0.8785, 0.5911, 0.8785, 0.5911, 0.8653, 0.5926, 0.8653, 0.5896, 0.8785, 0.5896, 0.8653, 0.5896, 0.8653, 0.5896, 0.8785, 0.5896, 0.8946, 0.59, 0.8931, 0.59, 0.8931, 0.5896, 0.8946, 0.5896, 0.8917, 0.5896, 0.8785, 0.5896, 0.8785, 0.5896, 0.8917])
me_cube_005.use_remesh_preserve_volume = False
me_cube_005.use_remesh_preserve_attributes = False
me_cube_005.use_mirror_vertex_groups = False
me_cube_005.update()
me_cube_004 = bpy.data.meshes.new('Cube.004')
me_cube_004.from_pydata([(-5.641, 3.119, -1.0), (-5.641, 3.119, 5.52), (-5.641, 3.889, -1.0), (-5.641, 3.889, 5.52), (1.398, 3.119, -1.0), (1.398, 3.119, 5.52), (1.398, 3.889, -1.0), (1.398, 3.889, 5.52)], [], [(1, 3, 2, 0), (3, 7, 6, 2), (7, 5, 4, 6), (5, 1, 0, 4), (0, 2, 6, 4), (5, 7, 3, 1)])
_uv = me_cube_004.uv_layers.new(name='UVMap')
_uv.uv.foreach_set('vector', [0.5842, 0.8981, 0.5842, 0.8981, 0.5842, 0.8981, 0.5842, 0.8981, 0.5842, 0.8981, 0.5842, 0.8981, 0.5842, 0.8981, 0.5842, 0.8981, 0.5842, 0.8981, 0.5842, 0.8981, 0.5842, 0.8981, 0.5842, 0.8981, 0.5842, 0.8981, 0.5842, 0.8981, 0.5842, 0.8981, 0.5842, 0.8981, 0.5842, 0.8981, 0.5842, 0.8981, 0.5842, 0.8981, 0.5842, 0.8981, 0.5842, 0.8981, 0.5842, 0.8981, 0.5842, 0.8981, 0.5842, 0.8981])
me_cube_004.use_remesh_preserve_volume = False
me_cube_004.use_remesh_preserve_attributes = False
me_cube_004.use_mirror_vertex_groups = False
me_cube_004.update()
me_cube_003 = bpy.data.meshes.new('Cube.003')
me_cube_003.from_pydata([(7.455, -3.6, -1.12), (7.455, -3.6, 5.552), (7.455, -3.411, -1.12), (7.455, -3.411, 5.552), (10.69, -3.6, -1.12), (10.69, -3.6, 5.552), (10.69, -3.411, -1.12), (10.69, -3.411, 5.552), (7.72, -3.6, -0.8558), (7.72, -3.6, 5.287), (10.43, -3.6, 5.287), (10.43, -3.6, -0.8558), (7.72, -3.6, 0.4407), (10.43, -3.6, 0.4407), (7.72, -3.6, 0.69), (10.43, -3.6, 0.69), (7.72, -3.515, 0.69), (7.72, -3.515, 5.287), (10.43, -3.515, 0.4407), (10.43, -3.515, -0.8558), (10.43, -3.515, 5.287), (7.72, -3.515, -0.8558), (7.72, -3.515, 0.4407), (10.43, -3.515, 0.69), (10.69, -3.411, 0.07074), (7.455, -3.411, 0.08037), (7.455, 2.897, 0.08037), (7.455, 2.897, -1.12), (10.69, 2.897, 0.07074), (10.69, 2.897, -1.12)], [], [(1, 3, 25, 2, 0), (3, 7, 24, 25), (7, 5, 4, 6, 24), (15, 10, 20, 23), (0, 2, 6, 4), (5, 7, 3, 1), (8, 12, 14, 9, 1, 0), (10, 15, 13, 11, 4, 5), (9, 10, 5, 1), (11, 8, 0, 4), (15, 14, 12, 13), (14, 15, 23, 16), (18, 22, 21, 19), (20, 17, 16, 23), (13, 12, 22, 18), (12, 8, 21, 22), (8, 11, 19, 21), (10, 9, 17, 20), (11, 13, 18, 19), (9, 14, 16, 17), (25, 24, 28, 26), (26, 28, 29, 27), (6, 2, 27, 29), (24, 6, 29, 28), (2, 25, 26, 27)])
_uv = me_cube_003.uv_layers.new(name='UVMap')
_uv.uv.foreach_set('vector', [0.4877, 0.8751, 0.4877, 0.9101, 0.1, 0.9101, 0.01492, 0.9101, 0.01492, 0.8751, 0.2548, 0.9508, 0.03009, 0.9508, 0.03009, 0.5702, 0.2548, 0.5709, 0.4935, 0.8878, 0.4935, 0.9224, 0.02711, 0.9224, 0.02711, 0.8878, 0.1104, 0.8878, 0.09541, 0.5058, 0.4648, 0.5058, 0.4648, 0.5201, 0.09541, 0.5201, 0.04878, 0.7579, 0.04878, 0.6949, 0.4611, 0.6949, 0.4611, 0.7579, 0.4584, 0.6184, 0.4584, 0.6814, 0.04614, 0.6814, 0.04614, 0.6184, 0.07726, 0.7186, 0.1594, 0.7186, 0.1852, 0.7186, 0.4665, 0.7186, 0.4833, 0.7354, 0.0605, 0.7354, 0.468, 0.9498, 0.1732, 0.9498, 0.1462, 0.9498, 0.06014, 0.9498, 0.04257, 0.9323, 0.4855, 0.9323, 0.1142, 0.7867, 0.4591, 0.7867, 0.4928, 0.8204, 0.08051, 0.8204, 0.4227, 0.8033, 0.07781, 0.8033, 0.0441, 0.7695, 0.4564, 0.7695, 0.4223, 0.5376, 0.07739, 0.5376, 0.07739, 0.4858, 0.4223, 0.4858, 0.05035, 0.843, 0.3952, 0.8431, 0.3952, 0.8651, 0.05035, 0.865, 0.9147, 0.9093, 0.7306, 0.9093, 0.7306, 0.8211, 0.9147, 0.8211, 0.9679, 0.9578, 0.779, 0.9578, 0.779, 0.6479, 0.9679, 0.6479, 0.4269, 0.6078, 0.08207, 0.6078, 0.08207, 0.5859, 0.4269, 0.5859, 0.4033, 0.6606, 0.2381, 0.6606, 0.2381, 0.6387, 0.4033, 0.6387, 0.0756, 0.8305, 0.4205, 0.8305, 0.4205, 0.8525, 0.0756, 0.8525, 0.4269, 0.5711, 0.08207, 0.5711, 0.08207, 0.5492, 0.4269, 0.5492, 0.0006363, 0.6353, 0.1658, 0.6353, 0.1658, 0.6572, 0.0006363, 0.6572, 0.3944, 0.492, 0.02355, 0.492, 0.02355, 0.4776, 0.3944, 0.4776, 0.5218, 0.887, 0.5218, 0.8024, 0.662, 0.8024, 0.662, 0.887, 0.5328, 0.8188, 0.638, 0.8191, 0.638, 0.8578, 0.5328, 0.8578, 0.5171, 0.8833, 0.5171, 0.8049, 0.6468, 0.8049, 0.6468, 0.8833, 0.5146, 0.9484, 0.5146, 0.9157, 0.6618, 0.9157, 0.6618, 0.9485, 0.512, 0.9087, 0.512, 0.8746, 0.6643, 0.8746, 0.6643, 0.9087])
me_cube_003.use_remesh_preserve_volume = False
me_cube_003.use_remesh_preserve_attributes = False
me_cube_003.use_mirror_vertex_groups = False
me_cube_003.update()
me_cube_002 = bpy.data.meshes.new('Cube.002')
me_cube_002.from_pydata([(-0.983, -7.315, -1.153), (-0.983, -7.315, -0.4259), (-0.983, 7.35, -1.153), (-0.983, 7.35, -0.4259), (5.821, -7.315, -1.153), (5.821, -7.315, -0.4259), (5.821, 7.35, -1.153), (5.821, 7.35, -0.4259), (4.881, 7.35, -0.4259), (4.909, -7.315, -0.4259), (4.89, 2.46, -0.4259), (5.821, 2.46, -0.4259), (4.9, -2.452, -0.4259), (5.821, -2.445, -0.4259)], [], [(1, 3, 2, 0), (3, 8, 7, 6, 2), (7, 11, 13, 5, 4, 6), (5, 9, 1, 0, 4), (0, 2, 6, 4), (9, 12, 10, 8, 3, 1), (5, 13, 12, 9), (11, 7, 8, 10), (13, 11, 10, 12)])
_uv = me_cube_002.uv_layers.new(name='UVMap')
_uv.uv.foreach_set('vector', [0.5074, 0.8137, 0.6658, 0.8137, 0.6658, 0.8216, 0.5074, 0.8216, 0.5143, 0.8374, 0.641, 0.8374, 0.6613, 0.8374, 0.6613, 0.8531, 0.5143, 0.8531, 0.6663, 0.8315, 0.6131, 0.8315, 0.5598, 0.8315, 0.5069, 0.8315, 0.5069, 0.8236, 0.6663, 0.8236, 0.6651, 0.8535, 0.6445, 0.8535, 0.511, 0.8535, 0.511, 0.837, 0.6651, 0.837, 0.5025, 0.8097, 0.6671, 0.8097, 0.6671, 0.8861, 0.5025, 0.8861, 0.5079, 0.8141, 0.5601, 0.8142, 0.6128, 0.8143, 0.6652, 0.8144, 0.6652, 0.8774, 0.5079, 0.8774, 0.007586, 0.6758, 0.4905, 0.6758, 0.4898, 0.7672, 0.007586, 0.7662, 0.007946, 0.4689, 0.4918, 0.4689, 0.4918, 0.5619, 0.007944, 0.5609, 0.008673, 0.5725, 0.4922, 0.5716, 0.4924, 0.6633, 0.008174, 0.6633])
me_cube_002.use_remesh_preserve_volume = False
me_cube_002.use_remesh_preserve_attributes = False
me_cube_002.use_mirror_vertex_groups = False
me_cube_002.update()
me_cube = bpy.data.meshes.new('Cube')
me_cube.from_pydata([(-1.0, -2.442, -0.3715), (-1.0, -2.442, 0.3715), (-1.0, 2.442, -0.3715), (-1.0, 2.442, 0.3715), (1.0, -2.442, -0.3715), (1.0, -2.442, 0.3715), (1.0, 2.442, -0.3715), (1.0, 2.442, 0.3715), (-0.9578, -2.402, 0.3715), (-0.9578, 2.402, 0.3715), (0.9613, 2.402, 0.3715), (0.9613, -2.402, 0.3715), (0.9613, 0.006821, 0.3715), (-0.9578, 0.002454, 0.3715)], [], [(1, 3, 2, 0), (3, 7, 6, 2), (7, 5, 4, 6), (5, 1, 0, 4), (0, 2, 6, 4), (11, 12, 13, 8), (8, 13, 9, 3, 1), (9, 10, 7, 3), (10, 12, 11, 5, 7), (11, 8, 1, 5), (12, 10, 9, 13)])
_uv = me_cube.uv_layers.new(name='UVMap')
_uv.uv.foreach_set('vector', [0.5217, 0.808, 0.6569, 0.808, 0.6569, 0.8286, 0.5217, 0.8286, 0.5249, 0.8415, 0.5789, 0.8415, 0.5789, 0.8616, 0.5249, 0.8616, 0.662, 0.9549, 0.5116, 0.9549, 0.5116, 0.932, 0.662, 0.932, 0.5792, 0.9222, 0.5163, 0.9222, 0.5163, 0.8988, 0.5792, 0.8988, 0.5102, 0.8622, 0.665, 0.8622, 0.665, 0.9256, 0.5102, 0.9256, 0.006147, 0.5649, 0.4978, 0.5649, 0.4969, 0.9565, 0.006147, 0.9565, 0.06424, 0.9798, 0.4914, 0.9797, 0.9177, 0.9797, 0.9328, 0.9948, 0.05325, 0.9948, 0.4914, 0.9757, 0.8855, 0.9757, 0.8985, 0.9886, 0.4785, 0.9886, 0.9396, 0.9834, 0.5141, 0.9834, 0.08613, 0.9834, 0.07097, 0.9683, 0.9506, 0.9683, 0.4387, 0.9883, 0.04454, 0.9883, 0.0316, 0.9754, 0.4516, 0.9754, 0.008187, 0.4656, 0.4986, 0.4656, 0.4986, 0.8585, 0.007293, 0.8585])
me_cube.use_remesh_preserve_volume = False
me_cube.use_remesh_preserve_attributes = False
me_cube.use_mirror_vertex_groups = False
me_cube.update()

# ---- objects
ob_plane = bpy.data.objects.new('Plane', me_plane)
ob_ceiling_lights = bpy.data.objects.new('Ceiling-Lights', me_cylinder_003)
ob_pipes = bpy.data.objects.new('Pipes', me_cube_007)
ob_ceiling = bpy.data.objects.new('Ceiling', me_cube_006)
ob_back_light_pipe = bpy.data.objects.new('Back-Light-Pipe', me_cube_001)
ob_side_light_array = bpy.data.objects.new('Side-Light-Array', me_cylinder_002)
ob_side_light_poll = bpy.data.objects.new('Side-Light-Poll', me_cylinder_001)
ob_back_light_array = bpy.data.objects.new('Back-Light-Array', me_cylinder)
ob_side_wall = bpy.data.objects.new('Side-Wall', me_cube_005)
ob_back_wall_panel = bpy.data.objects.new('Back-Wall-Panel', me_cube_004)
ob_butai_sode = bpy.data.objects.new('Butai-Sode', me_cube_003)
ob_wood_floor_base = bpy.data.objects.new('Wood-Floor-Base', me_cube_002)
ob_wood_floor = bpy.data.objects.new('Wood-Floor', me_cube)

# ---- transforms, parenting, visibility, modifiers, constraints
ob_plane.location = (0.0, 0.0, -1.673)
ob_plane.lineart.crease_threshold = 0.0
_m = ob_plane.modifiers.new('Array', 'ARRAY')
_m.count = 4
_m.constant_offset_displace = (0.0, 0.0, 0.0)
_m = ob_plane.modifiers.new('Array.001', 'ARRAY')
_m.count = 8
_m.constant_offset_displace = (0.0, 0.0, 0.0)
_m.relative_offset_displace = (0.0, -1.0, 0.0)
_m = ob_plane.modifiers.new('Array.002', 'ARRAY')
_m.constant_offset_displace = (0.0, 0.0, 0.0)
_m.relative_offset_displace = (-1.0, 0.0, 0.0)
ob_ceiling_lights.location = (0.0, 0.0, 3.092)
ob_ceiling_lights.lineart.crease_threshold = 0.0
_m = ob_ceiling_lights.modifiers.new('Mirror', 'MIRROR')
ob_pipes.location = (0.0, -1.24, 0.3232)
ob_pipes.lineart.crease_threshold = 0.0
_m = ob_pipes.modifiers.new('Mirror', 'MIRROR')
_m.merge_threshold = 0.019
_m = ob_pipes.modifiers.new('Array', 'ARRAY')
_m.count = 6
_m.constant_offset_displace = (0.0, 0.0, 0.0)
_m.relative_offset_displace = (0.0, -5.0, 0.0)
ob_ceiling.location = (0.0, 0.0, 0.0)
ob_ceiling.lineart.crease_threshold = 0.0
_m = ob_ceiling.modifiers.new('Mirror', 'MIRROR')
_m.merge_threshold = 0.042
ob_back_light_pipe.location = (0.0, 0.0, 0.0)
ob_back_light_pipe.lineart.crease_threshold = 0.0
_m = ob_back_light_pipe.modifiers.new('Mirror', 'MIRROR')
_m.merge_threshold = 0.019
ob_side_light_array.location = (0.0, 0.0, 1.626)
ob_side_light_array.lineart.crease_threshold = 0.0
_m = ob_side_light_array.modifiers.new('Array', 'ARRAY')
_m.count = 5
_m.constant_offset_displace = (0.0, 0.0, 0.0)
_m.relative_offset_displace = (0.0, 0.0, -1.4)
_m = ob_side_light_array.modifiers.new('Mirror', 'MIRROR')
ob_side_light_poll.location = (0.0, 0.0, 1.626)
ob_side_light_poll.lineart.crease_threshold = 0.0
_m = ob_side_light_poll.modifiers.new('Mirror', 'MIRROR')
ob_back_light_array.location = (0.0, 0.175, 0.0)
ob_back_light_array.lineart.crease_threshold = 0.0
_m = ob_back_light_array.modifiers.new('Array', 'ARRAY')
_m.count = 16
_m.constant_offset_displace = (0.0, 0.0, 0.0)
ob_side_wall.location = (0.0, 0.0, 0.0)
ob_side_wall.lineart.crease_threshold = 0.0
_m = ob_side_wall.modifiers.new('Mirror', 'MIRROR')
ob_back_wall_panel.location = (-4.951, 0.0, 0.0)
ob_back_wall_panel.lineart.crease_threshold = 0.0
_m = ob_back_wall_panel.modifiers.new('Array', 'ARRAY')
_m.count = 3
_m.constant_offset_displace = (0.0, 0.0, 0.0)
_m.relative_offset_displace = (1.01, 0.0, 0.0)
ob_butai_sode.location = (0.0, 0.0, 0.0)
ob_butai_sode.lineart.crease_threshold = 0.0
_m = ob_butai_sode.modifiers.new('Mirror', 'MIRROR')
ob_wood_floor_base.location = (-0.01915, 2.043, 0.0)
ob_wood_floor_base.rotation_euler = (0.0, -0.0, -1.571)
ob_wood_floor_base.lineart.crease_threshold = 0.0
ob_wood_floor.location = (-4.909, 2.043, 0.0)
ob_wood_floor.rotation_euler = (0.0, -0.0, -1.572)
ob_wood_floor.lineart.crease_threshold = 0.0
_m = ob_wood_floor.modifiers.new('Array-Tate', 'ARRAY')
_m.count = 3
_m.constant_offset_displace = (0.0, 0.0, 0.0)
_m.relative_offset_displace = (1.01, 0.0, 0.0)
_m = ob_wood_floor.modifiers.new('Array.Yoko', 'ARRAY')
_m.count = 3
_m.constant_offset_displace = (0.0, 0.0, 0.0)
_m.relative_offset_displace = (0.0, 1.005, 0.0)

# ---- collection membership
col_collection_1.objects.link(ob_plane)
col_collection_1.objects.link(ob_ceiling_lights)
col_collection_1.objects.link(ob_pipes)
col_collection_1.objects.link(ob_ceiling)
col_collection_1.objects.link(ob_back_light_pipe)
col_collection_1.objects.link(ob_side_light_array)
col_collection_1.objects.link(ob_side_light_poll)
col_collection_1.objects.link(ob_back_light_array)
col_collection_1.objects.link(ob_side_wall)
col_collection_1.objects.link(ob_back_wall_panel)
col_collection_1.objects.link(ob_butai_sode)
col_collection_1.objects.link(ob_wood_floor_base)
col_collection_1.objects.link(ob_wood_floor)

# ---- scene / render settings (as saved in the file)
scene.frame_start = 1; scene.frame_end = 250; scene.frame_set(1)
scene.render.engine = 'BLENDER_EEVEE_NEXT'
scene.render.resolution_percentage = 50
scene.render.dither_intensity = 0.0
scene.cycles.use_denoising = False
scene.cycles.samples = 10
scene.cycles.sampling_pattern = 'TABULATED_SOBOL'
scene.cycles.light_sampling_threshold = 0.0
scene.cycles.use_adaptive_sampling = False
scene.cycles.use_light_tree = False
scene.cycles.blur_glossy = 0.0
scene.cycles.pixel_filter_type = 'GAUSSIAN'
scene.cycles.sample_clamp_indirect = 0.0
scene.view_settings.view_transform = 'Standard'
bpy.context.view_layer.update()

# ---- added for rendering (the .blend has no active camera and no usable light): camera, sun
cam_auto = bpy.data.cameras.new('AutoCamera')
cam_auto.lens = 50.0
cam_auto.sensor_width = 36.0
cam_auto.clip_end = 1000.0
ob_auto_camera = bpy.data.objects.new('AutoCamera', cam_auto)
scene.collection.objects.link(ob_auto_camera)
ob_auto_camera.location = (42.1719, -59.1963, 36.8378)
ob_auto_camera.rotation_euler = (1.09748, -7.21219e-08, 0.694738)
scene.camera = ob_auto_camera
light_auto_sun = bpy.data.lights.new('AutoSun', 'SUN')
light_auto_sun.energy = 3.0
light_auto_sun.angle = 0.0523599
ob_auto_sun = bpy.data.objects.new('AutoSun', light_auto_sun)
scene.collection.objects.link(ob_auto_sun)
ob_auto_sun.rotation_euler = (0.872665, 0.174533, 0.523599)
bpy.context.view_layer.update()
